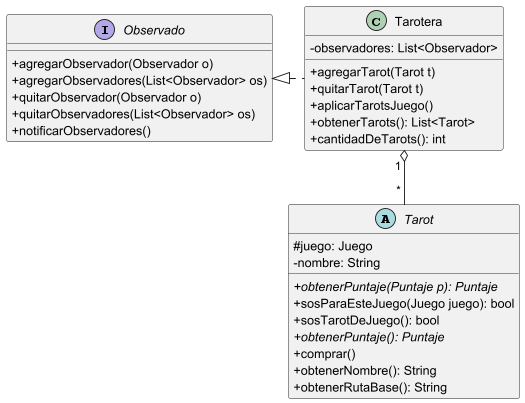

The diagram above was rendered by PlantUML. Its source (embedded in the PNG):
@startuml Tarotera
skinparam classAttributeIconSize 0


abstract class Tarot{
#juego: Juego
-nombre: String
+{abstract}obtenerPuntaje(Puntaje p): Puntaje
+sosParaEsteJuego(Juego juego): bool
+sosTarotDeJuego(): bool
{abstract}+obtenerPuntaje(): Puntaje
+comprar()
+obtenerNombre(): String
+obtenerRutaBase(): String
}

class Tarotera {
-observadores: List<Observador>
+agregarTarot(Tarot t)
+quitarTarot(Tarot t)
+aplicarTarotsJuego()
+obtenerTarots(): List<Tarot>
+cantidadDeTarots(): int
}

interface Observado {
+agregarObservador(Observador o)
+agregarObservadores(List<Observador> os)
+quitarObservador(Observador o)
+quitarObservadores(List<Observador> os)
+notificarObservadores()
}

Tarotera  .left.|>  Observado
Tarotera "1 " o-- " * " Tarot

@enduml